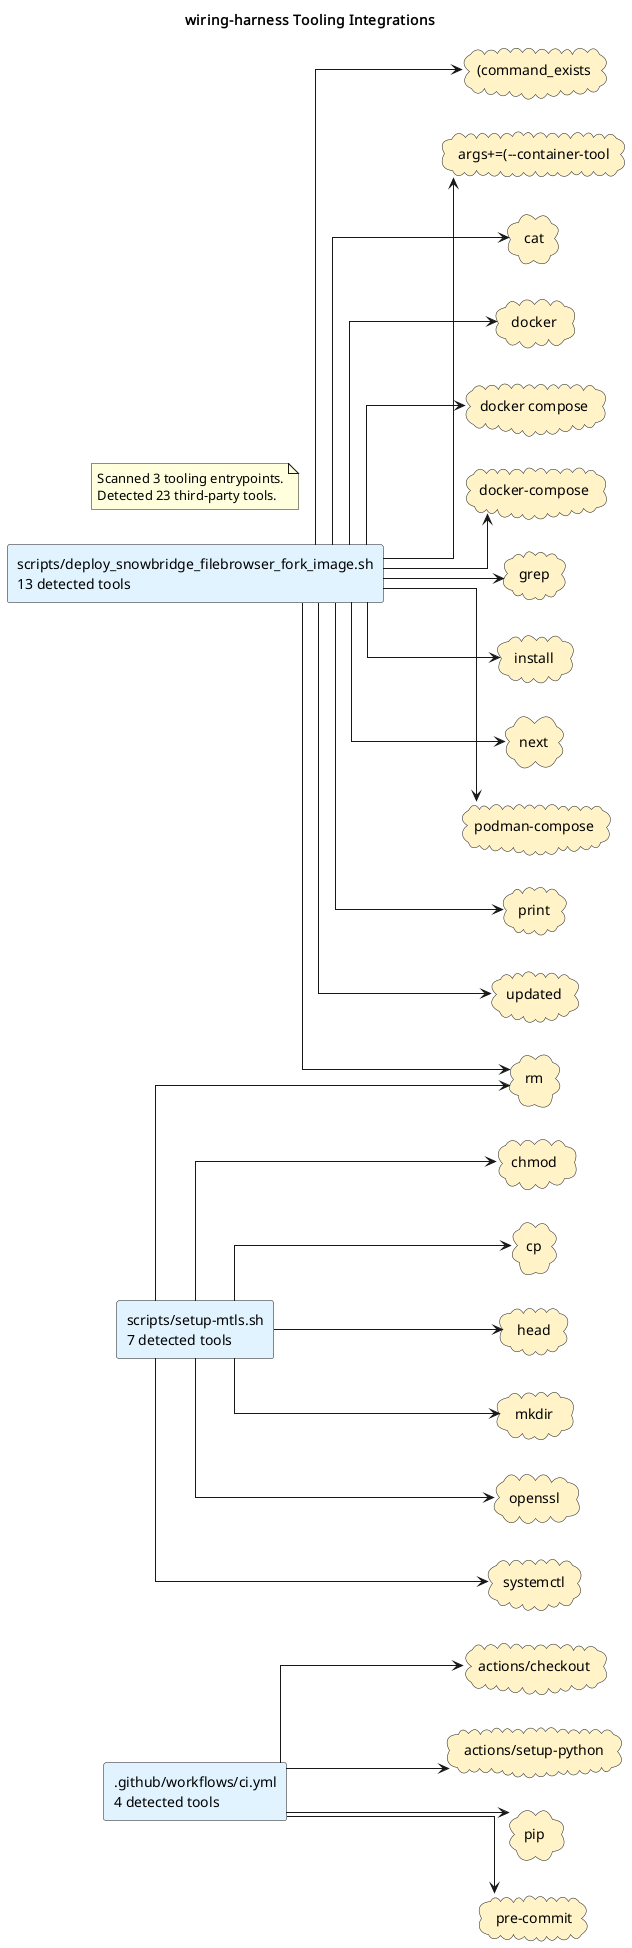

The diagram above was rendered by PlantUML. Its source (embedded in the PNG):
@startuml
title wiring-harness Tooling Integrations
left to right direction
skinparam shadowing false
skinparam defaultFontName Monospace
skinparam componentStyle rectangle
skinparam linetype ortho
rectangle ".github/workflows/ci.yml\n4 detected tools" as source_github_workflows_ci_yml #E0F2FE
rectangle "scripts/deploy_snowbridge_filebrowser_fork_image.sh\n13 detected tools" as source_scripts_deploy_snowbridge_filebrowser_fork_image_sh #E0F2FE
rectangle "scripts/setup-mtls.sh\n7 detected tools" as source_scripts_setup_mtls_sh #E0F2FE
cloud "(command_exists" as tool_command_exists #FEF3C7
cloud "actions/checkout" as tool_actions_checkout #FEF3C7
cloud "actions/setup-python" as tool_actions_setup_python #FEF3C7
cloud "args+=(--container-tool" as tool_args_container_tool #FEF3C7
cloud "cat" as tool_cat #FEF3C7
cloud "chmod" as tool_chmod #FEF3C7
cloud "cp" as tool_cp #FEF3C7
cloud "docker" as tool_docker #FEF3C7
cloud "docker compose" as tool_docker_compose #FEF3C7
cloud "docker-compose" as tool_docker_compose_2 #FEF3C7
cloud "grep" as tool_grep #FEF3C7
cloud "head" as tool_head #FEF3C7
cloud "install" as tool_install #FEF3C7
cloud "mkdir" as tool_mkdir #FEF3C7
cloud "next" as tool_next #FEF3C7
cloud "openssl" as tool_openssl #FEF3C7
cloud "pip" as tool_pip #FEF3C7
cloud "podman-compose" as tool_podman_compose #FEF3C7
cloud "pre-commit" as tool_pre_commit #FEF3C7
cloud "print" as tool_print #FEF3C7
cloud "rm" as tool_rm #FEF3C7
cloud "systemctl" as tool_systemctl #FEF3C7
cloud "updated" as tool_updated #FEF3C7
source_github_workflows_ci_yml --> tool_actions_checkout
source_github_workflows_ci_yml --> tool_actions_setup_python
source_github_workflows_ci_yml --> tool_pip
source_github_workflows_ci_yml --> tool_pre_commit
source_scripts_deploy_snowbridge_filebrowser_fork_image_sh --> tool_command_exists
source_scripts_deploy_snowbridge_filebrowser_fork_image_sh --> tool_args_container_tool
source_scripts_deploy_snowbridge_filebrowser_fork_image_sh --> tool_cat
source_scripts_deploy_snowbridge_filebrowser_fork_image_sh --> tool_docker
source_scripts_deploy_snowbridge_filebrowser_fork_image_sh --> tool_docker_compose
source_scripts_deploy_snowbridge_filebrowser_fork_image_sh --> tool_docker_compose_2
source_scripts_deploy_snowbridge_filebrowser_fork_image_sh --> tool_grep
source_scripts_deploy_snowbridge_filebrowser_fork_image_sh --> tool_install
source_scripts_deploy_snowbridge_filebrowser_fork_image_sh --> tool_next
source_scripts_deploy_snowbridge_filebrowser_fork_image_sh --> tool_podman_compose
source_scripts_deploy_snowbridge_filebrowser_fork_image_sh --> tool_print
source_scripts_deploy_snowbridge_filebrowser_fork_image_sh --> tool_rm
source_scripts_deploy_snowbridge_filebrowser_fork_image_sh --> tool_updated
source_scripts_setup_mtls_sh --> tool_chmod
source_scripts_setup_mtls_sh --> tool_cp
source_scripts_setup_mtls_sh --> tool_head
source_scripts_setup_mtls_sh --> tool_mkdir
source_scripts_setup_mtls_sh --> tool_openssl
source_scripts_setup_mtls_sh --> tool_rm
source_scripts_setup_mtls_sh --> tool_systemctl
note as toolingGraphSummary
Scanned 3 tooling entrypoints.
Detected 23 third-party tools.
end note
@enduml